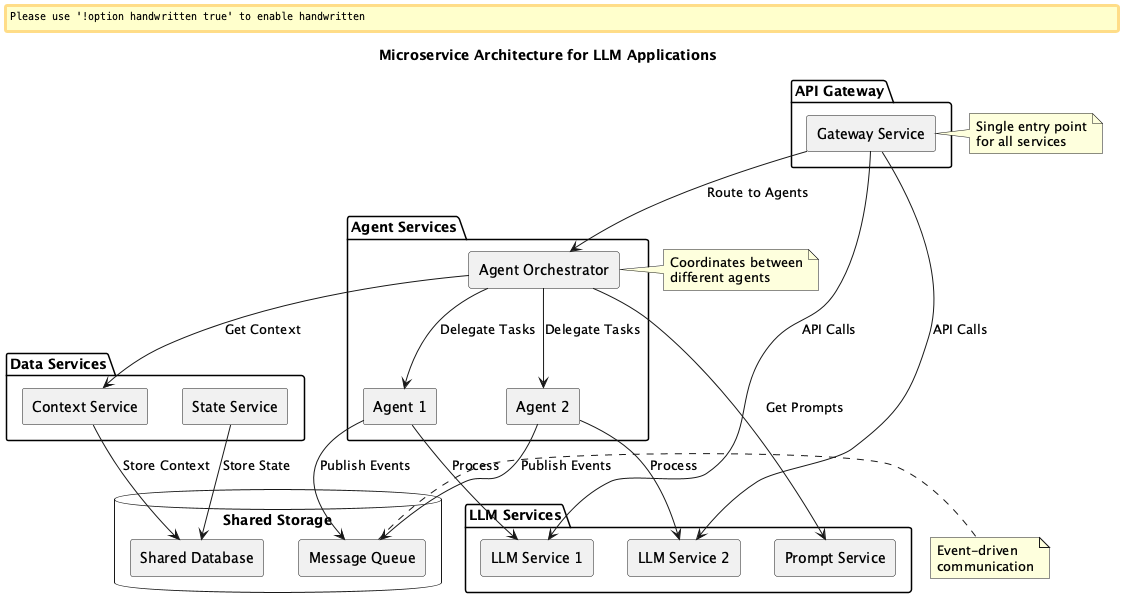

The diagram above was rendered by PlantUML. Its source (embedded in the PNG):
@startuml Microservice Architecture

skinparam componentStyle rectangle
skinparam backgroundColor white
skinparam handwritten false

title Microservice Architecture for LLM Applications

package "API Gateway" {
    [Gateway Service] as GW
}

package "LLM Services" {
    [LLM Service 1] as LLM1
    [LLM Service 2] as LLM2
    [Prompt Service] as PS
}

package "Agent Services" {
    [Agent Orchestrator] as AO
    [Agent 1] as A1
    [Agent 2] as A2
}

package "Data Services" {
    [Context Service] as CS
    [State Service] as SS
}

database "Shared Storage" {
    [Message Queue] as MQ
    [Shared Database] as DB
}

GW --> LLM1 : "API Calls"
GW --> LLM2 : "API Calls"
GW --> AO : "Route to Agents"

AO --> A1 : "Delegate Tasks"
AO --> A2 : "Delegate Tasks"
AO --> PS : "Get Prompts"
AO --> CS : "Get Context"

A1 --> LLM1 : "Process"
A2 --> LLM2 : "Process"
A1 --> MQ : "Publish Events"
A2 --> MQ : "Publish Events"

CS --> DB : "Store Context"
SS --> DB : "Store State"

note right of GW
  Single entry point
  for all services
end note

note right of AO
  Coordinates between
  different agents
end note

note right of MQ
  Event-driven
  communication
end note

@enduml